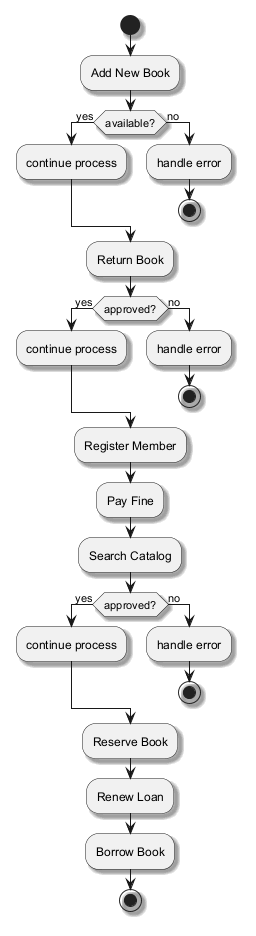

The diagram above was rendered by PlantUML. Its source (embedded in the PNG):
@startuml
skinparam shadowing true
start
:Add New Book;
if (available?) then (yes)
:continue process;
else (no)
:handle error;
stop
endif
:Return Book;
if (approved?) then (yes)
:continue process;
else (no)
:handle error;
stop
endif
:Register Member;
:Pay Fine;
:Search Catalog;
if (approved?) then (yes)
:continue process;
else (no)
:handle error;
stop
endif
:Reserve Book;
:Renew Loan;
:Borrow Book;
stop
@enduml